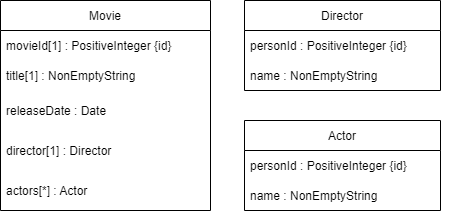

The diagram above was exported from draw.io. Its source (the exported page's mxGraphModel, read from the mxfile embedded in the PNG):
<mxGraphModel dx="1422" dy="914" grid="1" gridSize="10" guides="1" tooltips="1" connect="1" arrows="1" fold="1" page="1" pageScale="1" pageWidth="827" pageHeight="1169" math="0" shadow="0">
  <root>
    <mxCell id="WIyWlLk6GJQsqaUBKTNV-0" />
    <mxCell id="WIyWlLk6GJQsqaUBKTNV-1" parent="WIyWlLk6GJQsqaUBKTNV-0" />
    <mxCell id="Z23tUenmmlelDA2k-XRh-1" value="Movie" style="swimlane;fontStyle=0;childLayout=stackLayout;horizontal=1;startSize=30;horizontalStack=0;resizeParent=1;resizeParentMax=0;resizeLast=0;collapsible=1;marginBottom=0;" vertex="1" parent="WIyWlLk6GJQsqaUBKTNV-1">
      <mxGeometry x="160" y="190" width="210" height="210" as="geometry" />
    </mxCell>
    <mxCell id="Z23tUenmmlelDA2k-XRh-2" value="movieId[1] : PositiveInteger {id}" style="text;strokeColor=none;fillColor=none;align=left;verticalAlign=middle;spacingLeft=4;spacingRight=4;overflow=hidden;points=[[0,0.5],[1,0.5]];portConstraint=eastwest;rotatable=0;" vertex="1" parent="Z23tUenmmlelDA2k-XRh-1">
      <mxGeometry y="30" width="210" height="30" as="geometry" />
    </mxCell>
    <mxCell id="Z23tUenmmlelDA2k-XRh-3" value="title[1] : NonEmptyString" style="text;strokeColor=none;fillColor=none;align=left;verticalAlign=middle;spacingLeft=4;spacingRight=4;overflow=hidden;points=[[0,0.5],[1,0.5]];portConstraint=eastwest;rotatable=0;" vertex="1" parent="Z23tUenmmlelDA2k-XRh-1">
      <mxGeometry y="60" width="210" height="30" as="geometry" />
    </mxCell>
    <mxCell id="Z23tUenmmlelDA2k-XRh-13" value="releaseDate : Date" style="text;strokeColor=none;fillColor=none;align=left;verticalAlign=middle;spacingLeft=4;spacingRight=4;overflow=hidden;points=[[0,0.5],[1,0.5]];portConstraint=eastwest;rotatable=0;" vertex="1" parent="Z23tUenmmlelDA2k-XRh-1">
      <mxGeometry y="90" width="210" height="40" as="geometry" />
    </mxCell>
    <mxCell id="Z23tUenmmlelDA2k-XRh-14" value="director[1] : Director" style="text;strokeColor=none;fillColor=none;align=left;verticalAlign=middle;spacingLeft=4;spacingRight=4;overflow=hidden;points=[[0,0.5],[1,0.5]];portConstraint=eastwest;rotatable=0;" vertex="1" parent="Z23tUenmmlelDA2k-XRh-1">
      <mxGeometry y="130" width="210" height="40" as="geometry" />
    </mxCell>
    <mxCell id="Z23tUenmmlelDA2k-XRh-4" value="actors[*] : Actor" style="text;strokeColor=none;fillColor=none;align=left;verticalAlign=middle;spacingLeft=4;spacingRight=4;overflow=hidden;points=[[0,0.5],[1,0.5]];portConstraint=eastwest;rotatable=0;" vertex="1" parent="Z23tUenmmlelDA2k-XRh-1">
      <mxGeometry y="170" width="210" height="40" as="geometry" />
    </mxCell>
    <mxCell id="Z23tUenmmlelDA2k-XRh-5" value="Director" style="swimlane;fontStyle=0;childLayout=stackLayout;horizontal=1;startSize=30;horizontalStack=0;resizeParent=1;resizeParentMax=0;resizeLast=0;collapsible=1;marginBottom=0;" vertex="1" parent="WIyWlLk6GJQsqaUBKTNV-1">
      <mxGeometry x="404" y="190" width="196" height="90" as="geometry" />
    </mxCell>
    <mxCell id="Z23tUenmmlelDA2k-XRh-6" value="personId : PositiveInteger {id}" style="text;strokeColor=none;fillColor=none;align=left;verticalAlign=middle;spacingLeft=4;spacingRight=4;overflow=hidden;points=[[0,0.5],[1,0.5]];portConstraint=eastwest;rotatable=0;" vertex="1" parent="Z23tUenmmlelDA2k-XRh-5">
      <mxGeometry y="30" width="196" height="30" as="geometry" />
    </mxCell>
    <mxCell id="Z23tUenmmlelDA2k-XRh-7" value="name : NonEmptyString" style="text;strokeColor=none;fillColor=none;align=left;verticalAlign=middle;spacingLeft=4;spacingRight=4;overflow=hidden;points=[[0,0.5],[1,0.5]];portConstraint=eastwest;rotatable=0;" vertex="1" parent="Z23tUenmmlelDA2k-XRh-5">
      <mxGeometry y="60" width="196" height="30" as="geometry" />
    </mxCell>
    <mxCell id="Z23tUenmmlelDA2k-XRh-17" style="edgeStyle=orthogonalEdgeStyle;rounded=0;orthogonalLoop=1;jettySize=auto;html=1;exitX=1;exitY=0.5;exitDx=0;exitDy=0;" edge="1" parent="Z23tUenmmlelDA2k-XRh-5" source="Z23tUenmmlelDA2k-XRh-6" target="Z23tUenmmlelDA2k-XRh-6">
      <mxGeometry relative="1" as="geometry" />
    </mxCell>
    <mxCell id="Z23tUenmmlelDA2k-XRh-9" value="Actor" style="swimlane;fontStyle=0;childLayout=stackLayout;horizontal=1;startSize=30;horizontalStack=0;resizeParent=1;resizeParentMax=0;resizeLast=0;collapsible=1;marginBottom=0;" vertex="1" parent="WIyWlLk6GJQsqaUBKTNV-1">
      <mxGeometry x="404" y="310" width="196" height="90" as="geometry" />
    </mxCell>
    <mxCell id="Z23tUenmmlelDA2k-XRh-15" value="personId : PositiveInteger {id}" style="text;strokeColor=none;fillColor=none;align=left;verticalAlign=middle;spacingLeft=4;spacingRight=4;overflow=hidden;points=[[0,0.5],[1,0.5]];portConstraint=eastwest;rotatable=0;" vertex="1" parent="Z23tUenmmlelDA2k-XRh-9">
      <mxGeometry y="30" width="196" height="30" as="geometry" />
    </mxCell>
    <mxCell id="Z23tUenmmlelDA2k-XRh-16" value="name : NonEmptyString" style="text;strokeColor=none;fillColor=none;align=left;verticalAlign=middle;spacingLeft=4;spacingRight=4;overflow=hidden;points=[[0,0.5],[1,0.5]];portConstraint=eastwest;rotatable=0;" vertex="1" parent="Z23tUenmmlelDA2k-XRh-9">
      <mxGeometry y="60" width="196" height="30" as="geometry" />
    </mxCell>
  </root>
</mxGraphModel>